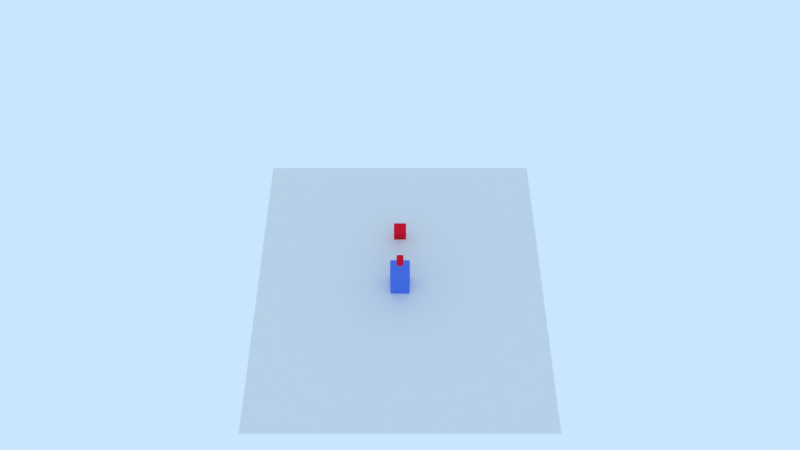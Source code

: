 # Source: libPlayer.blend  (saved by Blender 2.79.7; exported with 4.5.12 LTS)
import bpy
from mathutils import Matrix  # noqa: F401  (used for matrix-valued properties, if any)

bpy.ops.wm.read_factory_settings(use_empty=True)
scene = bpy.context.scene
scene.name = '_assets'

# ---- collections
col_collection_1 = bpy.data.collections.new('Collection 1'); scene.collection.children.link(col_collection_1)
col_collection_20 = bpy.data.collections.new('Collection 20'); scene.collection.children.link(col_collection_20)
col_collection_20.hide_render = True
col_collection_20.hide_viewport = True

# ---- materials (node trees are filled in below, after node groups)
mat_mira = bpy.data.materials.new('mira')
mat_mira.alpha_threshold = 0.0
mat_mira.use_transparent_shadow = False
mat_mira.diffuse_color = (0.8, 0.0107, 0.02868, 1.0)
mat_mira.roughness = 0.5
mat_mira.specular_intensity = 0.0
mat_cube = bpy.data.materials.new('Cube')
mat_cube.alpha_threshold = 0.0
mat_cube.use_transparent_shadow = False
mat_cube.diffuse_color = (0.1, 0.2, 0.8, 1.0)
mat_cube.roughness = 0.5
mat_cube.line_color = (0.0, 0.0, 0.0, 1.0)
mat_ball = bpy.data.materials.new('ball')
mat_ball.alpha_threshold = 0.0
mat_ball.use_transparent_shadow = False
mat_ball.diffuse_color = (0.000514, 0.000514, 0.000514, 1.0)
mat_ball.roughness = 0.5
mat_ball.specular_intensity = 0.0

# ---- material node trees

# ---- world
world_world = bpy.data.worlds.new('World'); scene.world = world_world
world_world.color = (0.5853, 0.7879, 1.0)
world_world.use_sun_shadow = False
world_world.sun_shadow_jitter_overblur = 0.0

# ---- cameras
cam_camera = bpy.data.cameras.new('Camera')
cam_camera.clip_end = 100.0
cam_camera.lens = 23.18
cam_camera.sensor_width = 32.0
cam_camera.sensor_height = 18.0
cam_camera.ortho_scale = 7.314
cam_camera.lens_unit = 'FOV'
cam_camera.dof.focus_distance = 0.0
cam_camera.dof.aperture_fstop = 128.0

# ---- meshes
me_plane_001 = bpy.data.meshes.new('Plane.001')
me_plane_001.from_pydata([(-7.615, -7.615, 0.0), (7.615, -7.615, 0.0), (-7.615, 7.615, 0.0), (7.615, 7.615, 0.0)], [], [(0, 1, 3, 2)])
me_plane_001.use_remesh_preserve_volume = False
me_plane_001.use_remesh_preserve_attributes = False
me_plane_001.use_mirror_vertex_groups = False
me_plane_001.update()
me_cube_001 = bpy.data.meshes.new('Cube.001')
me_cube_001.from_pydata([(-0.3303, -0.3303, -0.3303), (-0.3303, -0.3303, 0.3303), (-0.3303, 0.3303, -0.3303), (-0.3303, 0.3303, 0.3303), (0.3303, -0.3303, -0.3303), (0.3303, -0.3303, 0.3303), (0.3303, 0.3303, -0.3303), (0.3303, 0.3303, 0.3303)], [], [(0, 1, 3, 2), (2, 3, 7, 6), (6, 7, 5, 4), (4, 5, 1, 0), (2, 6, 4, 0), (7, 3, 1, 5)])
me_cube_001.materials.append(mat_mira)
me_cube_001.use_remesh_preserve_volume = False
me_cube_001.use_remesh_preserve_attributes = False
me_cube_001.use_mirror_vertex_groups = False
me_cube_001.update()
me_cube = bpy.data.meshes.new('Cube')
me_cube.from_pydata([(0.5, 0.5, -1.0), (0.5, -0.5, -1.0), (-0.5, -0.5, -1.0), (-0.5, 0.5, -1.0), (0.5, 0.5, 1.0), (0.5, -0.5, 1.0), (-0.5, -0.5, 1.0), (-0.5, 0.5, 1.0), (0.5, -3.278e-07, 1.0), (1.192e-07, 0.5, 1.0), (-2.682e-07, -0.5, 1.0), (-0.5, 8.941e-08, 1.0), (-7.451e-08, -1.192e-07, 1.0)], [], [(0, 1, 2, 3), (12, 11, 6, 10), (0, 4, 8, 5, 1), (1, 5, 10, 6, 2), (2, 6, 11, 7, 3), (4, 0, 3, 7, 9), (8, 12, 10, 5), (4, 9, 12, 8), (9, 7, 11, 12)])
me_cube.materials.append(mat_cube)
me_cube.use_remesh_preserve_volume = False
me_cube.use_remesh_preserve_attributes = False
me_cube.use_mirror_vertex_groups = False
me_cube.update()
me_cube_002 = bpy.data.meshes.new('Cube.002')
me_cube_002.from_pydata([(-0.1709, -0.1709, -0.1709), (-0.1709, -0.1709, 0.1709), (-0.1709, 0.1709, -0.1709), (-0.1709, 0.1709, 0.1709), (0.1709, -0.1709, -0.1709), (0.1709, -0.1709, 0.1709), (0.1709, 0.1709, -0.1709), (0.1709, 0.1709, 0.1709)], [], [(0, 1, 3, 2), (2, 3, 7, 6), (6, 7, 5, 4), (4, 5, 1, 0), (2, 6, 4, 0), (7, 3, 1, 5)])
me_cube_002.materials.append(mat_mira)
me_cube_002.use_remesh_preserve_volume = False
me_cube_002.use_remesh_preserve_attributes = False
me_cube_002.use_mirror_vertex_groups = False
me_cube_002.update()
me_cube_005 = bpy.data.meshes.new('Cube.005')
me_cube_005.from_pydata([(-0.1709, -0.1709, -0.1709), (-0.1709, -0.1709, 0.1709), (-0.1709, 0.1709, -0.1709), (-0.1709, 0.1709, 0.1709), (0.1709, -0.1709, -0.1709), (0.1709, -0.1709, 0.1709), (0.1709, 0.1709, -0.1709), (0.1709, 0.1709, 0.1709)], [], [(0, 1, 3, 2), (2, 3, 7, 6), (6, 7, 5, 4), (4, 5, 1, 0), (2, 6, 4, 0), (7, 3, 1, 5)])
me_cube_005.materials.append(mat_mira)
me_cube_005.use_remesh_preserve_volume = False
me_cube_005.use_remesh_preserve_attributes = False
me_cube_005.use_mirror_vertex_groups = False
me_cube_005.update()
me_cube_003 = bpy.data.meshes.new('Cube.003')
me_cube_003.from_pydata([(-0.1663, -0.1663, -0.1663), (-0.1663, -0.1663, 0.1663), (-0.1663, 0.1663, -0.1663), (-0.1663, 0.1663, 0.1663), (0.1663, -0.1663, -0.1663), (0.1663, -0.1663, 0.1663), (0.1663, 0.1663, -0.1663), (0.1663, 0.1663, 0.1663)], [], [(0, 1, 3, 2), (2, 3, 7, 6), (6, 7, 5, 4), (4, 5, 1, 0), (2, 6, 4, 0), (7, 3, 1, 5)])
me_cube_003.materials.append(mat_ball)
me_cube_003.use_remesh_preserve_volume = False
me_cube_003.use_remesh_preserve_attributes = False
me_cube_003.use_mirror_vertex_groups = False
me_cube_003.update()

# ---- objects
ob_plane_008 = bpy.data.objects.new('Plane.008', me_plane_001)
ob_mira = bpy.data.objects.new('mira', me_cube_001)
ob_player = bpy.data.objects.new('player', me_cube)
ob_empty_001 = bpy.data.objects.new('Empty.001', None)
ob_camera = bpy.data.objects.new('Camera', cam_camera)
ob_eixo_mira = bpy.data.objects.new('eixo-mira', None)
ob_spw = bpy.data.objects.new('spw', me_cube_002)
ob_spw_p = bpy.data.objects.new('spw_p', None)
ob_spw_001 = bpy.data.objects.new('spw.001', me_cube_005)
ob_ball = bpy.data.objects.new('ball', me_cube_003)

# ---- transforms, parenting, visibility, modifiers, constraints
ob_plane_008.location = (0.0, 0.0, 0.0)
ob_plane_008.lineart.crease_threshold = 0.0
ob_mira.location = (0.0, 2.845, 0.772)
ob_mira.lineart.crease_threshold = 0.0
ob_player.location = (0.0, 0.0, 1.0)
ob_player.lock_rotations_4d = False
ob_player.empty_display_type = 'ARROWS'
ob_player.lineart.crease_threshold = 0.0
ob_empty_001.parent = ob_player
ob_empty_001.matrix_parent_inverse = Matrix(((1.0, 0.0, 0.0, 7.451e-08), (0.0, 1.0, 0.0, 1.192e-07), (0.0, 0.0, 1.0, -2.0), (0.0, 0.0, 0.0, 1.0)))
ob_empty_001.location = (0.0, 0.0, 2.819)
ob_empty_001.lineart.crease_threshold = 0.0
ob_camera.parent = ob_empty_001
ob_camera.matrix_parent_inverse = Matrix(((1.0, 0.0, 0.0, -0.0), (0.0, 1.0, 0.0, -0.0), (0.0, 0.0, 1.0, -2.819), (0.0, 0.0, 0.0, 1.0)))
ob_camera.location = (0.0, -12.46, 29.67)
ob_camera.rotation_euler = (0.513, -0.0, 0.0)
ob_camera.lock_rotations_4d = False
ob_camera.empty_display_type = 'ARROWS'
ob_camera.color = (0.0, 0.0, 0.0, 0.0)
ob_camera.display_type = 'WIRE'
ob_camera.lineart.crease_threshold = 0.0
ob_eixo_mira.parent = ob_player
ob_eixo_mira.matrix_parent_inverse = Matrix(((1.0, 0.0, 0.0, 0.0), (0.0, 1.0, 0.0, 0.0), (0.0, 0.0, 1.0, -1.0), (0.0, 0.0, 0.0, 1.0)))
ob_eixo_mira.location = (0.0, 0.0, 1.0)
ob_eixo_mira.lineart.crease_threshold = 0.0
ob_spw.parent = ob_eixo_mira
ob_spw.matrix_parent_inverse = Matrix(((1.0, 0.0, 0.0, 0.0), (0.0, 1.0, 0.0, 0.0), (0.0, 0.0, 1.0, -1.0), (0.0, 0.0, 0.0, 1.0)))
ob_spw.location = (0.0, 1.03, 1.013)
ob_spw.lineart.crease_threshold = 0.0
ob_spw_p.parent = ob_player
ob_spw_p.matrix_parent_inverse = Matrix(((1.0, 0.0, 0.0, 0.0), (0.0, 1.0, 0.0, 7.525), (0.0, 0.0, 1.0, -1.144), (0.0, 0.0, 0.0, 1.0)))
ob_spw_p.location = (0.0, -7.525, 2.769)
ob_spw_p.scale = (0.3504, 0.3504, 0.3504)
ob_spw_p.empty_display_type = 'SPHERE'
ob_spw_p.lineart.crease_threshold = 0.0
ob_spw_001.parent = ob_spw_p
ob_spw_001.matrix_parent_inverse = Matrix(((2.854, 0.0, 0.0, 0.0), (0.0, 2.854, 0.0, 17.14), (0.0, 0.0, 2.854, -3.263), (0.0, 0.0, 0.0, 1.0)))
ob_spw_001.location = (0.0, -5.87, 1.156)
ob_spw_001.lineart.crease_threshold = 0.0
ob_ball.location = (0.0, 0.0, 0.0)
ob_ball.lineart.crease_threshold = 0.0

# ---- collection membership
col_collection_1.objects.link(ob_plane_008)
col_collection_1.objects.link(ob_mira)
col_collection_1.objects.link(ob_player)
col_collection_1.objects.link(ob_empty_001)
col_collection_1.objects.link(ob_camera)
col_collection_1.objects.link(ob_eixo_mira)
col_collection_1.objects.link(ob_spw)
col_collection_1.objects.link(ob_spw_p)
col_collection_1.objects.link(ob_spw_001)
col_collection_20.objects.link(ob_ball)

# ---- scene / render settings (as saved in the file)
scene.camera = ob_camera
scene.frame_start = 1; scene.frame_end = 250; scene.frame_set(0)
scene.render.engine = 'BLENDER_EEVEE_NEXT'
scene.render.resolution_percentage = 50
scene.render.dither_intensity = 0.0
scene.cycles.use_denoising = False
scene.cycles.samples = 128
scene.cycles.sampling_pattern = 'TABULATED_SOBOL'
scene.cycles.use_adaptive_sampling = False
scene.cycles.use_light_tree = False
scene.view_settings.view_transform = 'Standard'
bpy.context.view_layer.update()
